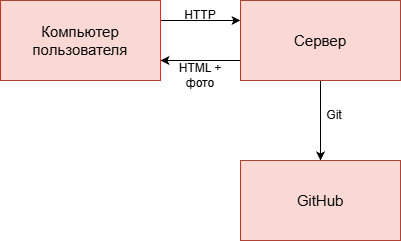

The diagram above was exported from draw.io. Its source (the exported page's mxGraphModel, read from the mxfile embedded in the PNG):
<mxGraphModel dx="1414" dy="792" grid="1" gridSize="10" guides="1" tooltips="1" connect="1" arrows="1" fold="1" page="1" pageScale="1" pageWidth="827" pageHeight="1169" math="0" shadow="0">
  <root>
    <mxCell id="0" />
    <mxCell id="1" parent="0" />
    <mxCell id="aByOPs_fZonVIFaEbGpW-4" edge="1" parent="1" source="aByOPs_fZonVIFaEbGpW-1" style="edgeStyle=orthogonalEdgeStyle;rounded=0;orthogonalLoop=1;jettySize=auto;html=1;exitX=1;exitY=0.25;exitDx=0;exitDy=0;entryX=0;entryY=0.25;entryDx=0;entryDy=0;" target="aByOPs_fZonVIFaEbGpW-2">
      <mxGeometry relative="1" as="geometry" />
    </mxCell>
    <mxCell id="aByOPs_fZonVIFaEbGpW-1" parent="1" style="rounded=0;whiteSpace=wrap;html=1;fillColor=#fad9d5;strokeColor=#ae4132;" value="&lt;font style=&quot;font-size: 15px;&quot;&gt;Компьютер пользователя&lt;/font&gt;" vertex="1">
      <mxGeometry height="80" width="160" x="80" y="200" as="geometry" />
    </mxCell>
    <mxCell id="aByOPs_fZonVIFaEbGpW-5" edge="1" parent="1" source="aByOPs_fZonVIFaEbGpW-2" style="edgeStyle=orthogonalEdgeStyle;rounded=0;orthogonalLoop=1;jettySize=auto;html=1;exitX=0;exitY=0.75;exitDx=0;exitDy=0;entryX=1;entryY=0.75;entryDx=0;entryDy=0;" target="aByOPs_fZonVIFaEbGpW-1">
      <mxGeometry relative="1" as="geometry" />
    </mxCell>
    <mxCell id="aByOPs_fZonVIFaEbGpW-6" edge="1" parent="1" source="aByOPs_fZonVIFaEbGpW-2" style="edgeStyle=orthogonalEdgeStyle;rounded=0;orthogonalLoop=1;jettySize=auto;html=1;exitX=0.5;exitY=1;exitDx=0;exitDy=0;entryX=0.5;entryY=0;entryDx=0;entryDy=0;" target="aByOPs_fZonVIFaEbGpW-3">
      <mxGeometry relative="1" as="geometry" />
    </mxCell>
    <mxCell id="aByOPs_fZonVIFaEbGpW-2" parent="1" style="rounded=0;whiteSpace=wrap;html=1;fillColor=#fad9d5;strokeColor=#ae4132;" value="&lt;font style=&quot;font-size: 15px;&quot;&gt;Сервер&lt;/font&gt;" vertex="1">
      <mxGeometry height="80" width="160" x="320" y="200" as="geometry" />
    </mxCell>
    <mxCell id="aByOPs_fZonVIFaEbGpW-3" parent="1" style="rounded=0;whiteSpace=wrap;html=1;fillColor=#fad9d5;strokeColor=#ae4132;" value="&lt;font style=&quot;font-size: 15px;&quot;&gt;GitHub&lt;/font&gt;" vertex="1">
      <mxGeometry height="80" width="160" x="320" y="360" as="geometry" />
    </mxCell>
    <mxCell id="aByOPs_fZonVIFaEbGpW-7" parent="1" style="text;html=1;whiteSpace=wrap;strokeColor=none;fillColor=none;align=center;verticalAlign=middle;rounded=0;" value="HTTP" vertex="1">
      <mxGeometry height="30" width="60" x="250" y="200" as="geometry" />
    </mxCell>
    <mxCell id="aByOPs_fZonVIFaEbGpW-8" parent="1" style="text;html=1;whiteSpace=wrap;strokeColor=none;fillColor=none;align=center;verticalAlign=middle;rounded=0;" value="HTML + фото" vertex="1">
      <mxGeometry height="30" width="60" x="250" y="260" as="geometry" />
    </mxCell>
    <mxCell id="aByOPs_fZonVIFaEbGpW-10" parent="1" style="text;html=1;whiteSpace=wrap;strokeColor=none;fillColor=none;align=center;verticalAlign=middle;rounded=0;" value="Git" vertex="1">
      <mxGeometry height="30" width="60" x="384" y="300" as="geometry" />
    </mxCell>
  </root>
</mxGraphModel>